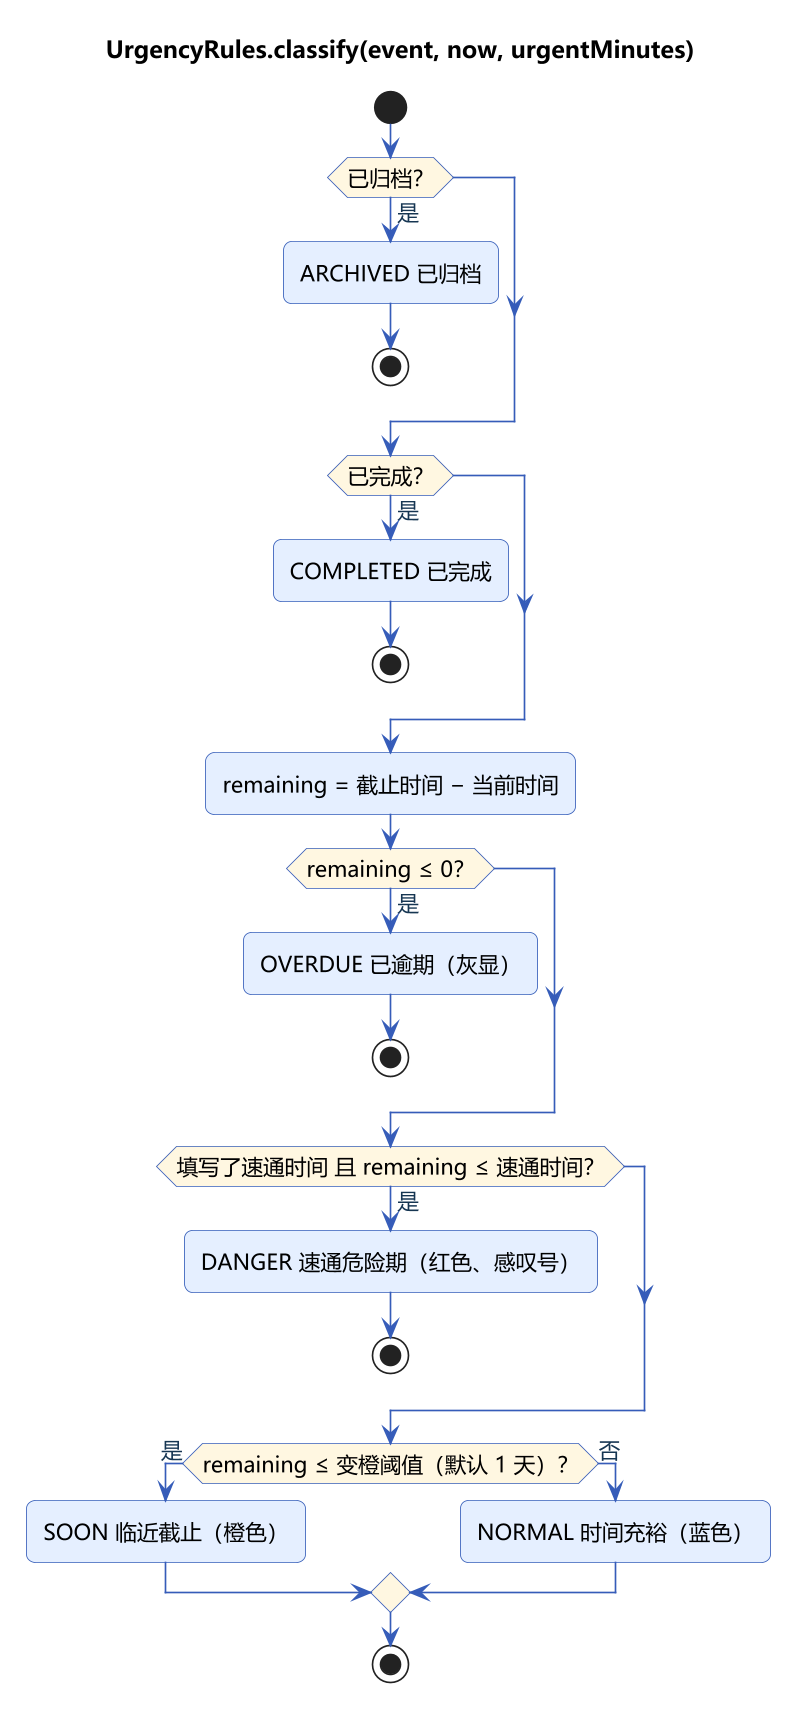

The diagram above was rendered by PlantUML. Its source (embedded in the PNG):
@startuml activity-urgency
!include _style.iuml
title UrgencyRules.classify(event, now, urgentMinutes)
start
if (已归档？) then (是)
  :ARCHIVED 已归档;
  stop
endif
if (已完成？) then (是)
  :COMPLETED 已完成;
  stop
endif
:remaining = 截止时间 − 当前时间;
if (remaining ≤ 0？) then (是)
  :OVERDUE 已逾期（灰显）;
  stop
endif
if (填写了速通时间 且 remaining ≤ 速通时间？) then (是)
  :DANGER 速通危险期（红色、感叹号）;
  stop
endif
if (remaining ≤ 变橙阈值（默认 1 天）？) then (是)
  :SOON 临近截止（橙色）;
else (否)
  :NORMAL 时间充裕（蓝色）;
endif
stop
@enduml